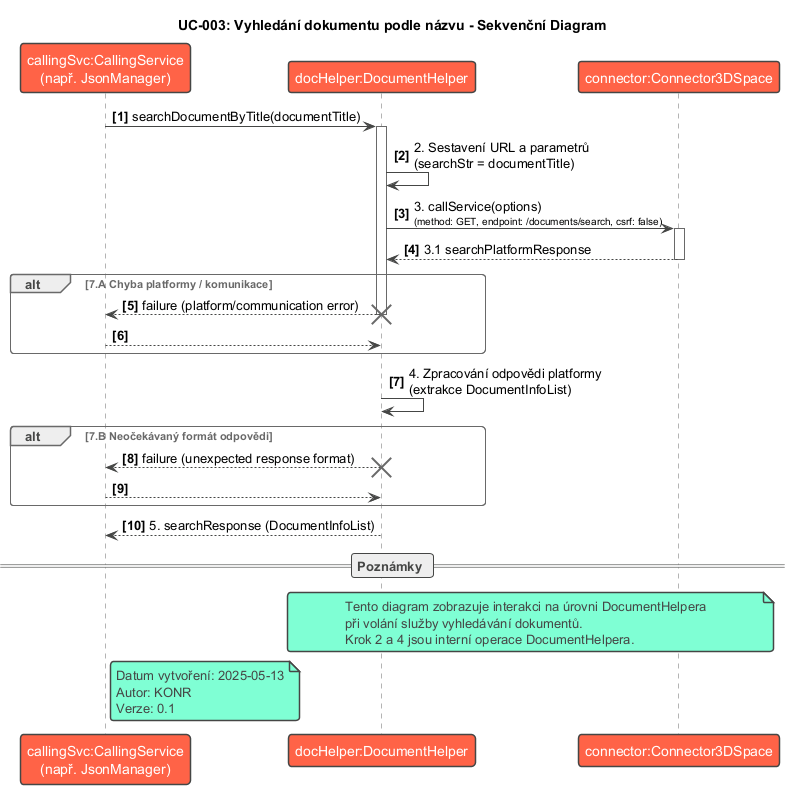

The diagram above was rendered by PlantUML. Its source (embedded in the PNG):
@startuml SD-003_Search_Document_By_Title
!theme vibrant
title UC-003: Vyhledání dokumentu podle názvu - Sekvenční Diagram

participant "callingSvc:CallingService\n(např. JsonManager)" as CallingService
participant "docHelper:DocumentHelper" as DocumentHelper
participant "connector:Connector3DSpace" as Connector

autonumber "<b>[0]"

CallingService -> DocumentHelper : searchDocumentByTitle(documentTitle)
activate DocumentHelper

DocumentHelper -> DocumentHelper : 2. Sestavení URL a parametrů\n(searchStr = documentTitle)

DocumentHelper -> Connector : 3. callService(options)\n<size:10>(method: GET, endpoint: /documents/search, csrf: false)</size>
activate Connector
Connector --> DocumentHelper : 3.1 searchPlatformResponse
deactivate Connector

alt 7.A Chyba platformy / komunikace
    DocumentHelper --> CallingService : failure (platform/communication error)
    deactivate DocumentHelper
    destroy DocumentHelper
    return
end

DocumentHelper -> DocumentHelper : 4. Zpracování odpovědi platformy\n(extrakce DocumentInfoList)

alt 7.B Neočekávaný formát odpovědi
    DocumentHelper --> CallingService : failure (unexpected response format)
    deactivate DocumentHelper
    destroy DocumentHelper
    return
end

DocumentHelper --> CallingService : 5. searchResponse (DocumentInfoList)
deactivate DocumentHelper

== Poznámky ==
note over DocumentHelper, Connector
  Tento diagram zobrazuje interakci na úrovni DocumentHelpera
  při volání služby vyhledávání dokumentů.
  Krok 2 a 4 jsou interní operace DocumentHelpera.
end note

note right of CallingService
  Datum vytvoření: 2025-05-13
  Autor: KONR
  Verze: 0.1
end note

@enduml